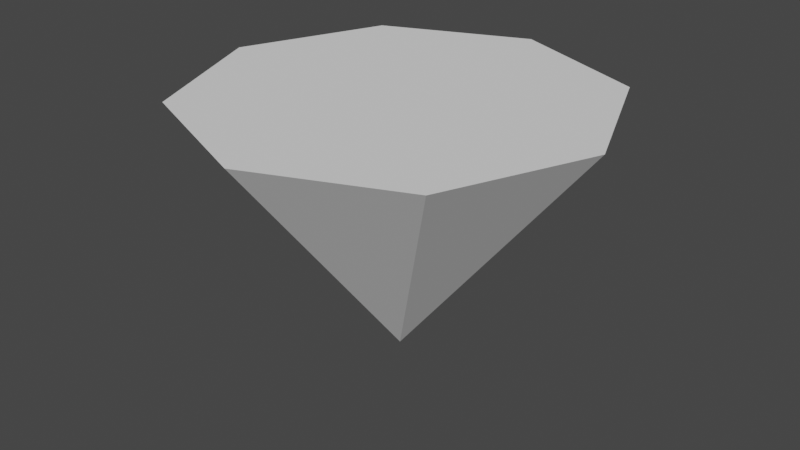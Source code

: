 # Source: gemtest.blend  (saved by Blender 2.82.7; exported with 4.5.12 LTS)
import bpy
from mathutils import Matrix  # noqa: F401  (used for matrix-valued properties, if any)

bpy.ops.wm.read_factory_settings(use_empty=True)
scene = bpy.context.scene
scene.name = 'Scene'

# ---- collections
col_collection = bpy.data.collections.new('Collection'); scene.collection.children.link(col_collection)

# ---- world
world_world = bpy.data.worlds.new('World'); scene.world = world_world
world_world.use_nodes = True; world_world.node_tree.nodes.clear()
_N = world_world.node_tree.nodes; _L = world_world.node_tree.links
n0 = _N.new('ShaderNodeOutputWorld'); n0.name = 'World Output'; n0.location = (300, 300)
n1 = _N.new('ShaderNodeBackground'); n1.name = 'Background'; n1.location = (10, 300)
n1.inputs[0].default_value = (0.05088, 0.05088, 0.05088, 1.0)
_L.new(n1.outputs[0], n0.inputs[0])
n0.is_active_output = True
world_world.color = (0.05088, 0.05088, 0.05088)
world_world.use_sun_shadow = False
world_world.sun_shadow_jitter_overblur = 0.0

# ---- meshes
me_cone = bpy.data.meshes.new('Cone')
me_cone.from_pydata([(0.5657, -0.5657, 0.5), (0.8, -3.091e-08, 0.5), (0.5657, 0.5657, 0.5), (3.091e-08, 0.8, 0.5), (-0.5657, 0.5657, 0.5), (-0.8, -1.799e-07, 0.5), (-0.5657, -0.5657, 0.5), (-5.85e-08, -0.8, 0.5), (-3.091e-08, 3.091e-08, -0.5)], [], [(0, 8, 1), (1, 8, 2), (2, 8, 3), (3, 8, 4), (4, 8, 5), (5, 8, 6), (6, 8, 7), (7, 8, 0), (0, 1, 2, 3, 4, 5, 6, 7)])
_uv = me_cone.uv_layers.new(name='UVMap')
_uv.uv.foreach_set('vector', [0.25, 0.49, 0.25, 0.25, 0.4197, 0.4197, 0.4197, 0.4197, 0.25, 0.25, 0.49, 0.25, 0.49, 0.25, 0.25, 0.25, 0.4197, 0.08029, 0.4197, 0.08029, 0.25, 0.25, 0.25, 0.01, 0.25, 0.01, 0.25, 0.25, 0.08029, 0.08029, 0.08029, 0.08029, 0.25, 0.25, 0.01, 0.25, 0.01, 0.25, 0.25, 0.25, 0.08029, 0.4197, 0.08029, 0.4197, 0.25, 0.25, 0.25, 0.49, 0.75, 0.49, 0.9197, 0.4197, 0.99, 0.25, 0.9197, 0.08029, 0.75, 0.01, 0.5803, 0.08029, 0.51, 0.25, 0.5803, 0.4197])
me_cone.use_remesh_fix_poles = True
me_cone.use_remesh_preserve_attributes = False
me_cone.use_mirror_vertex_groups = False
me_cone.update()

# ---- objects
ob_cone = bpy.data.objects.new('Cone', me_cone)

# ---- transforms, parenting, visibility, modifiers, constraints
ob_cone.location = (0.0, 0.0, 0.0)
ob_cone.lineart.crease_threshold = 0.0

# ---- collection membership
col_collection.objects.link(ob_cone)

# ---- scene / render settings (as saved in the file)
scene.frame_start = 1; scene.frame_end = 250; scene.frame_set(1)
scene.render.engine = 'BLENDER_EEVEE_NEXT'
scene.cycles.use_denoising = False
scene.cycles.samples = 128
scene.cycles.sampling_pattern = 'TABULATED_SOBOL'
scene.cycles.use_adaptive_sampling = False
scene.cycles.use_light_tree = False
scene.view_settings.view_transform = 'Filmic'
bpy.context.view_layer.update()

# ---- added for rendering (the .blend has no active camera and no usable light): camera, sun
cam_auto = bpy.data.cameras.new('AutoCamera')
cam_auto.lens = 50.0
cam_auto.sensor_width = 36.0
cam_auto.clip_end = 1000.0
ob_auto_camera = bpy.data.objects.new('AutoCamera', cam_auto)
scene.collection.objects.link(ob_auto_camera)
ob_auto_camera.location = (2.28888, -2.74666, 1.8311)
ob_auto_camera.rotation_euler = (1.09748, -7.21219e-08, 0.694738)
scene.camera = ob_auto_camera
light_auto_sun = bpy.data.lights.new('AutoSun', 'SUN')
light_auto_sun.energy = 3.0
light_auto_sun.angle = 0.0523599
ob_auto_sun = bpy.data.objects.new('AutoSun', light_auto_sun)
scene.collection.objects.link(ob_auto_sun)
ob_auto_sun.rotation_euler = (0.872665, 0.174533, 0.523599)
bpy.context.view_layer.update()

